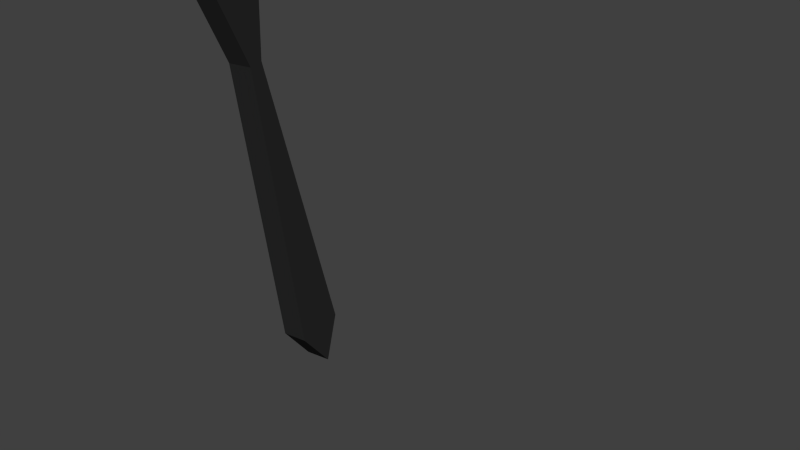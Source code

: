 # Source: dolphAndTie.blend  (saved by Blender 2.64.0; exported with 4.5.12 LTS)
import bpy
from mathutils import Matrix  # noqa: F401  (used for matrix-valued properties, if any)

bpy.ops.wm.read_factory_settings(use_empty=True)
scene = bpy.context.scene
scene.name = 'Scene'

# ---- collections
col_collection_1 = bpy.data.collections.new('Collection 1'); scene.collection.children.link(col_collection_1)

# ---- materials (node trees are filled in below, after node groups)
mat_magictie = bpy.data.materials.new('MagicTie')
mat_magictie.alpha_threshold = 0.0
mat_magictie.use_transparent_shadow = False
mat_magictie.diffuse_color = (0.02198, 0.02198, 0.02198, 1.0)
mat_magictie.specular_color = (0.03763, 0.01306, 0.1065)
mat_magictie.roughness = 0.5
mat_magictie.specular_intensity = 1.0
mat_magictie.line_color = (0.0, 0.0, 0.0, 1.0)

# ---- material node trees

# ---- world
world_world = bpy.data.worlds.new('World'); scene.world = world_world
world_world.color = (0.05088, 0.05088, 0.05088)
world_world.use_sun_shadow = False
world_world.sun_shadow_jitter_overblur = 0.0
world_world.cycles.sampling_method = 'MANUAL'
world_world.cycles.sample_map_resolution = 256

# ---- meshes
me_cube_001 = bpy.data.meshes.new('Cube.001')
me_cube_001.from_pydata([], [], [])
me_cube_001.update()
me_cube_001_1 = bpy.data.meshes.new('Cube.001')
me_cube_001_1.from_pydata([(-0.1492, 0.1823, -0.07954), (-0.1492, 0.4772, -0.07954), (0.1492, 0.4772, -0.07954), (0.1492, 0.1823, -0.07954), (-0.7074, 0.1823, 1.0), (-0.7074, 0.4772, 1.0), (0.7074, 0.4772, 1.0), (0.7074, 0.1823, 1.0), (-0.5197, 0.1823, -3.264), (-0.5197, 0.4772, -3.264), (0.5197, 0.4772, -3.264), (0.5197, 0.1823, -3.264), (0.001397, 0.4772, -3.72), (0.008847, 0.1823, -3.72)], [], [(4, 5, 1, 0), (5, 6, 2, 1), (6, 7, 3, 2), (7, 4, 0, 3), (2, 3, 11, 10), (7, 6, 5, 4), (8, 9, 12, 13), (0, 1, 9, 8), (1, 2, 10, 12, 9), (3, 0, 8, 13, 11), (13, 12, 10, 11)])
me_cube_001_1.materials.append(mat_magictie)
me_cube_001_1.use_remesh_preserve_volume = False
me_cube_001_1.use_remesh_preserve_attributes = False
me_cube_001_1.use_mirror_x = True
me_cube_001_1.update()
arm_armature_001 = bpy.data.armatures.new('Armature.001')  # bones are not reproduced

# ---- objects
ob_armature_001 = bpy.data.objects.new('Armature.001', arm_armature_001)
ob_cube_001 = bpy.data.objects.new('Cube.001', me_cube_001)
ob_cube = bpy.data.objects.new('Cube', me_cube_001_1)

# ---- transforms, parenting, visibility, modifiers, constraints
ob_armature_001.location = (1.199, 0.3349, -1.946)
ob_armature_001.rotation_euler = (0.354, 1.211, 0.1997)
ob_armature_001.lineart.crease_threshold = 0.0
ob_cube_001.parent = ob_armature_001
ob_cube_001.matrix_parent_inverse = Matrix(((1.0, 0.0, 0.0, -4.296), (0.0, 1.0, 0.0, -0.02129), (0.0, 0.0, 1.0, 0.3825), (0.0, 0.0, 0.0, 1.0)))
ob_cube_001.location = (-0.144, -3.748e-05, -0.1076)
ob_cube_001.scale = (0.754, 1.0, 1.0)
ob_cube_001.lock_rotations_4d = False
ob_cube_001.empty_display_type = 'ARROWS'
ob_cube_001.color = (0.0, 0.0, 0.0, 1.0)
ob_cube_001.lineart.crease_threshold = 0.0
_vg = ob_cube_001.vertex_groups.new(name='Bone')
_vg = ob_cube_001.vertex_groups.new(name='Bone.001')
_vg = ob_cube_001.vertex_groups.new(name='Bone.002')
_vg = ob_cube_001.vertex_groups.new(name='Bone.003')
_vg = ob_cube_001.vertex_groups.new(name='Bone.004')
_vg = ob_cube_001.vertex_groups.new(name='Bone.005')
_vg = ob_cube_001.vertex_groups.new(name='Bone.006')
_vg = ob_cube_001.vertex_groups.new(name='Bone.007')
_vg = ob_cube_001.vertex_groups.new(name='Bone.008')
_m = ob_cube_001.modifiers.new('Subsurf', 'SUBSURF')
_m.uv_smooth = 'PRESERVE_CORNERS'
_m.quality = 2
_m.levels = 2
_m = ob_cube_001.modifiers.new('Mirror', 'MIRROR')
_m.use_axis = (False, True, False)
_m.use_clip = True
_m.use_mirror_vertex_groups = False
_m.merge_threshold = 0.002
_m = ob_cube_001.modifiers.new('Armature', 'ARMATURE')
_m.object = ob_armature_001
_m.use_bone_envelopes = True
_m = ob_cube_001.modifiers.new('Armature.001', 'ARMATURE')
_m.object = ob_armature_001
_m.use_bone_envelopes = True
ob_cube.parent = ob_cube_001
ob_cube.matrix_parent_inverse = Matrix(((0.575, -0.1702, -1.183, 2.811), (0.1611, 0.9849, -0.06341, 0.2017), (0.8866, -0.1162, 0.4476, -0.5259), (0.0, 0.0, 0.0, 1.0)))
ob_cube.location = (-2.623, 0.3558, 3.19)
ob_cube.rotation_euler = (0.1575, -0.03636, -1.561)
ob_cube.scale = (0.25, 0.5, 0.5)
ob_cube.lineart.crease_threshold = 0.0
ob_cube.use_mesh_mirror_x = True

# ---- collection membership
col_collection_1.objects.link(ob_armature_001)
col_collection_1.objects.link(ob_cube_001)
col_collection_1.objects.link(ob_cube)

# ---- scene / render settings (as saved in the file)
scene.frame_start = 1; scene.frame_end = 250; scene.frame_set(0)
scene.render.engine = 'BLENDER_EEVEE_NEXT'
scene.render.image_settings.color_mode = 'RGB'
scene.render.image_settings.compression = 90
scene.render.resolution_percentage = 50
scene.render.dither_intensity = 0.0
scene.render.bake_margin = 2
scene.cycles.use_denoising = False
scene.cycles.samples = 10
scene.cycles.sampling_pattern = 'TABULATED_SOBOL'
scene.cycles.light_sampling_threshold = 0.0
scene.cycles.use_adaptive_sampling = False
scene.cycles.use_light_tree = False
scene.cycles.blur_glossy = 0.0
scene.cycles.volume_bounces = 1
scene.cycles.pixel_filter_type = 'GAUSSIAN'
scene.cycles.sample_clamp_indirect = 0.0
scene.view_settings.view_transform = 'Standard'
bpy.context.view_layer.update()

# ---- added for rendering (the .blend has no active camera and no usable light): camera, sun
cam_auto = bpy.data.cameras.new('AutoCamera')
cam_auto.lens = 50.0
cam_auto.sensor_width = 36.0
cam_auto.clip_end = 1000.0
ob_auto_camera = bpy.data.objects.new('AutoCamera', cam_auto)
scene.collection.objects.link(ob_auto_camera)
ob_auto_camera.location = (1.88245, -3.42718, 5.29308)
ob_auto_camera.rotation_euler = (1.09748, -7.21219e-08, 0.694738)
scene.camera = ob_auto_camera
light_auto_sun = bpy.data.lights.new('AutoSun', 'SUN')
light_auto_sun.energy = 3.0
light_auto_sun.angle = 0.0523599
ob_auto_sun = bpy.data.objects.new('AutoSun', light_auto_sun)
scene.collection.objects.link(ob_auto_sun)
ob_auto_sun.rotation_euler = (0.872665, 0.174533, 0.523599)
bpy.context.view_layer.update()
